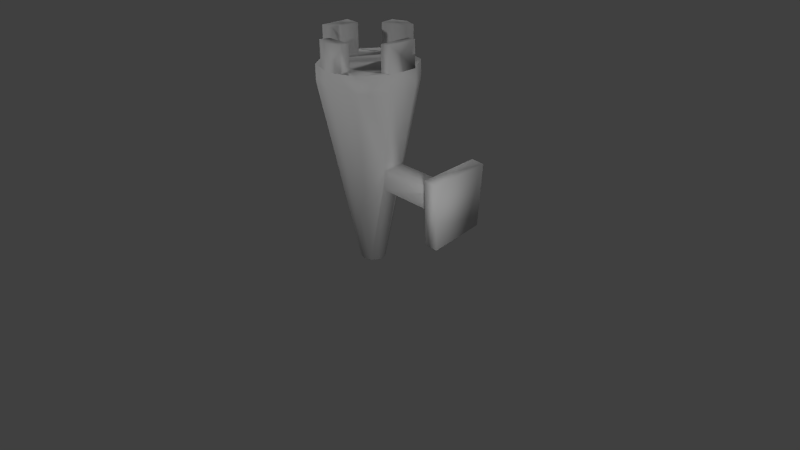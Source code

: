 # Source: torch.blend  (saved by Blender 2.76.0; exported with 4.5.12 LTS)
import bpy
from mathutils import Matrix  # noqa: F401  (used for matrix-valued properties, if any)

bpy.ops.wm.read_factory_settings(use_empty=True)
scene = bpy.context.scene
scene.name = 'Scene'

# ---- collections
col_collection_1 = bpy.data.collections.new('Collection 1'); scene.collection.children.link(col_collection_1)

# ---- world
world_world = bpy.data.worlds.new('World'); scene.world = world_world
world_world.color = (0.05088, 0.05088, 0.05088)
world_world.use_sun_shadow = False
world_world.sun_shadow_jitter_overblur = 0.0
world_world.cycles.sampling_method = 'MANUAL'
world_world.cycles.sample_map_resolution = 256

# ---- cameras
cam_camera = bpy.data.cameras.new('Camera')
cam_camera.clip_end = 100.0
cam_camera.lens = 35.0
cam_camera.sensor_width = 32.0
cam_camera.sensor_height = 18.0
cam_camera.ortho_scale = 7.314
cam_camera.dof.focus_distance = 0.0
cam_camera.dof.aperture_fstop = 128.0

# ---- lights
light_lamp_003 = bpy.data.lights.new('Lamp.003', 'POINT')
light_lamp_003.transmission_factor = 0.0
light_lamp_003.cutoff_distance = 30.0
light_lamp_003.energy = 100.0
light_lamp_003.shadow_buffer_clip_start = 1.001
light_lamp_003.shadow_soft_size = 0.1
light_lamp_003.shadow_maximum_resolution = 0.006
light_lamp_003.use_absolute_resolution = True
light_lamp_003.cycles.use_multiple_importance_sampling = False
light_lamp_002 = bpy.data.lights.new('Lamp.002', 'POINT')
light_lamp_002.transmission_factor = 0.0
light_lamp_002.cutoff_distance = 30.0
light_lamp_002.energy = 100.0
light_lamp_002.shadow_buffer_clip_start = 1.001
light_lamp_002.shadow_soft_size = 0.1
light_lamp_002.shadow_maximum_resolution = 0.006
light_lamp_002.use_absolute_resolution = True
light_lamp_002.cycles.use_multiple_importance_sampling = False
light_lamp_001 = bpy.data.lights.new('Lamp.001', 'POINT')
light_lamp_001.transmission_factor = 0.0
light_lamp_001.cutoff_distance = 30.0
light_lamp_001.energy = 100.0
light_lamp_001.shadow_buffer_clip_start = 1.001
light_lamp_001.shadow_soft_size = 0.1
light_lamp_001.shadow_maximum_resolution = 0.006
light_lamp_001.use_absolute_resolution = True
light_lamp_001.cycles.use_multiple_importance_sampling = False
light_lamp = bpy.data.lights.new('Lamp', 'POINT')
light_lamp.transmission_factor = 0.0
light_lamp.cutoff_distance = 30.0
light_lamp.energy = 100.0
light_lamp.shadow_buffer_clip_start = 1.001
light_lamp.shadow_soft_size = 0.1
light_lamp.shadow_maximum_resolution = 0.006
light_lamp.use_absolute_resolution = True
light_lamp.cycles.use_multiple_importance_sampling = False

# ---- meshes
me_circle = bpy.data.meshes.new('Circle')
me_circle.from_pydata([(-2.882e-08, 0.1551, -0.002707), (-0.09121, 0.1255, -0.00219), (-0.1476, 0.04794, -0.0008359), (-0.1476, -0.04794, 0.0008378), (-0.09121, -0.1255, 0.002192), (-1.525e-08, -0.1551, 0.002709), (0.09121, -0.1255, 0.002192), (0.1476, -0.04794, 0.0008378), (0.1476, 0.04794, -0.0008359), (0.09121, 0.1255, -0.00219), (-8.201e-09, 0.6563, 2.311), (-0.362, 0.5387, 2.313), (-0.5858, 0.2308, 2.318), (-0.5858, -0.1498, 2.325), (-0.362, -0.4577, 2.33), (0.5858, 0.2308, 2.318), (4.564e-08, -0.5753, 2.332), (0.362, -0.4577, 2.33), (0.5858, -0.1498, 2.325), (0.362, 0.5387, 2.313), (-0.362, 0.5424, 2.523), (0.362, 0.5424, 2.523), (-0.5858, 0.2345, 2.529), (-0.5858, -0.1461, 2.536), (-0.362, -0.454, 2.541), (5.692e-08, -0.5716, 2.543), (0.362, -0.454, 2.541), (0.5858, -0.1461, 2.536), (0.5858, 0.2345, 2.529), (0.5858, 0.2292, 2.529), (0.4693, -0.1787, 2.536), (0.475, 0.2278, 2.529), (0.1786, -0.5136, 2.542), (-0.1855, -0.5113, 2.542), (3.601e-07, 0.6664, 2.886), (0.1754, 0.6094, 2.887), (0.1684, 0.4567, 2.889), (-0.1615, 0.4162, 2.89), (0.195, -0.4044, 2.54), (-0.1467, -0.3935, 2.54), (-0.1836, 0.6004, 2.522), (-0.3792, -0.1635, 2.536), (-0.3702, 0.218, 2.529), (-0.1836, 0.6067, 2.887), (-0.1615, 0.4098, 2.526), (0.1754, 0.603, 2.522), (3.071e-09, 0.66, 2.521), (0.1684, 0.4503, 2.525), (0.5858, 0.235, 2.859), (0.5858, -0.1403, 2.866), (0.4693, -0.1729, 2.866), (0.475, 0.2336, 2.859), (0.1786, -0.5079, 2.871), (-2.597e-08, -0.5659, 2.872), (-0.1855, -0.5056, 2.871), (0.195, -0.3987, 2.869), (-0.1467, -0.3877, 2.869), (-0.5858, -0.1398, 2.897), (-0.5858, 0.2408, 2.89), (-0.3792, -0.1572, 2.897), (-0.3702, 0.2243, 2.891), (0.3997, 0.1532, 1.333), (0.352, 0.1332, 1.081), (0.3464, -0.09416, 1.055), (0.3973, -0.106, 1.325), (1.299, 0.1528, 1.31), (1.291, 0.1328, 1.053), (1.29, -0.09464, 1.027), (1.298, -0.1064, 1.302), (1.307, 0.4086, 1.577), (1.284, 0.3497, 0.8202), (1.281, -0.3196, 0.744), (1.306, -0.3542, 1.552), (1.475, 0.4084, 1.565), (1.451, 0.3495, 0.8089), (1.449, -0.3198, 0.7326), (1.474, -0.3544, 1.541)], [], [(2, 12, 11, 1), (3, 13, 12, 2), (4, 14, 13, 3), (1, 11, 10, 0), (1, 0, 9, 8, 7, 6, 5, 4, 3, 2), (32, 52, 53, 25), (31, 51, 48, 29), (22, 58, 60, 42), (43, 37, 36, 35, 34), (46, 34, 35, 45), (49, 48, 51, 50), (27, 49, 50, 30), (30, 50, 51, 31), (29, 48, 49, 27), (54, 53, 52, 55, 56), (25, 53, 54, 33), (33, 54, 56, 39), (38, 55, 52, 32), (39, 56, 55, 38), (58, 57, 59, 60), (41, 59, 57, 23), (23, 57, 58, 22), (42, 60, 59, 41), (8, 62, 63, 7), (64, 68, 65, 61), (66, 65, 68, 67), (62, 66, 67, 63), (63, 67, 68, 64), (61, 65, 66, 62), (70, 71, 72, 69), (74, 73, 76, 75), (70, 74, 75, 71), (71, 75, 76, 72), (72, 76, 73, 69), (69, 73, 74, 70), (61, 15, 18, 64), (5, 16, 14, 4), (9, 19, 15, 61, 62, 8), (6, 17, 16, 5), (0, 10, 19, 9), (7, 63, 64, 18, 17, 6), (14, 24, 23, 13), (20, 40, 46), (11, 20, 46, 10), (15, 28, 27, 18), (16, 25, 24, 14), (12, 22, 20, 11), (19, 21, 28, 15), (17, 26, 25, 16), (13, 23, 22, 12), (10, 46, 21, 19), (18, 27, 26, 17), (28, 29, 27), (25, 33, 24), (26, 32, 25), (46, 45, 21), (47, 36, 37, 44), (20, 22, 42, 41, 23, 24, 33, 39, 38, 32, 26, 27, 30, 31, 29, 28, 21, 45, 47, 44, 40), (40, 43, 34, 46), (45, 35, 36, 47), (44, 37, 43, 40)])
me_circle.polygons.foreach_set('use_smooth', [True] * 61)
_uv = me_circle.uv_layers.new(name='UVMap')
_uv.uv.foreach_set('vector', [0.01421, 0.4226, 0.2646, 0.4898, 0.2646, 0.6613, 0.01419, 0.4658, 0.01407, 0.3704, 0.2641, 0.2824, 0.2646, 0.4898, 0.01421, 0.4226, 0.01383, 0.3291, 0.2631, 0.1183, 0.2641, 0.2824, 0.01407, 0.3704, 0.09536, 0.3369, 0.344, 0.2039, 0.3462, 0.4077, 0.09591, 0.3883, 0.4085, 0.7898, 0.4085, 0.7666, 0.4221, 0.7479, 0.4441, 0.7408, 0.4661, 0.7479, 0.4797, 0.7667, 0.4797, 0.7898, 0.4661, 0.8086, 0.4441, 0.8157, 0.4221, 0.8085, 0.4028, 0.5075, 0.4936, 0.5075, 0.4908, 0.6901, 0.4, 0.6901, 0.5218, 0.827, 0.5218, 0.7473, 0.5485, 0.7473, 0.5485, 0.8271, 0.02065, 0.7823, 0.02065, 0.695, 0.07195, 0.6952, 0.07195, 0.7825, 0.4379, 0.8952, 0.4844, 0.8949, 0.4844, 0.9751, 0.4479, 0.9813, 0.429, 0.941, 0.3688, 0.4066, 0.4079, 0.4046, 0.4087, 0.4954, 0.3696, 0.4974, 0.5611, 0.4189, 0.5624, 0.3283, 0.5892, 0.329, 0.5892, 0.4272, 0.5514, 0.3789, 0.5514, 0.4585, 0.523, 0.4588, 0.523, 0.3792, 0.5893, 0.2129, 0.5094, 0.2129, 0.5094, 0.1147, 0.5893, 0.1148, 0.5136, 0.6078, 0.5686, 0.6045, 0.5673, 0.8812, 0.5123, 0.8846, 0.4334, 0.2782, 0.4203, 0.2329, 0.4357, 0.1903, 0.4623, 0.1871, 0.4623, 0.2697, 0.4, 0.6901, 0.4908, 0.6901, 0.4914, 0.8444, 0.4006, 0.8444, 0.5756, 0.235, 0.5756, 0.3144, 0.5467, 0.3142, 0.5467, 0.2348, 0.5866, 0.491, 0.5866, 0.5701, 0.5675, 0.5684, 0.5675, 0.4893, 0.1491, 0.913, 0.06937, 0.9132, 0.06937, 0.8317, 0.1491, 0.8315, 0.3126, 0.1522, 0.3148, 0.06033, 0.3649, 0.05732, 0.3649, 0.1495, 0.2698, 0.8794, 0.2698, 0.7922, 0.3197, 0.7924, 0.3197, 0.8797, 0.2867, 0.2821, 0.3256, 0.2816, 0.3261, 0.489, 0.2873, 0.4895, 0.09734, 0.172, 0.09734, 0.08502, 0.1709, 0.09023, 0.1709, 0.1772, 0.2354, 0.3186, 0.3534, 0.3238, 0.3498, 0.4231, 0.2352, 0.361, 0.6724, 0.7115, 0.6724, 0.9292, 0.6096, 0.9292, 0.6096, 0.712, 0.7026, 0.4059, 0.6965, 0.3439, 0.7475, 0.347, 0.7475, 0.4131, 0.6437, 0.782, 0.6437, 0.5552, 0.6991, 0.5552, 0.6991, 0.7831, 0.9821, 0.4152, 0.9821, 0.8606, 0.9565, 0.8614, 0.9568, 0.4361, 0.855, 0.5839, 0.8542, 0.3685, 0.9166, 0.3689, 0.9166, 0.5939, 0.3104, 0.6009, 0.4732, 0.5892, 0.4732, 0.7844, 0.2884, 0.7827, 0.3888, 0.8068, 0.3709, 0.6245, 0.5211, 0.6336, 0.5211, 0.828, 0.5367, 0.4844, 0.496, 0.4842, 0.496, 0.3217, 0.5367, 0.3218, 0.5176, 0.3277, 0.5582, 0.3262, 0.5582, 0.5217, 0.5176, 0.5232, 0.5114, 0.6244, 0.5521, 0.6244, 0.5521, 0.8086, 0.5114, 0.8086, 0.5429, 0.7215, 0.5832, 0.7228, 0.5832, 0.906, 0.5429, 0.9047, 0.381, 0.325, 0.4884, 0.3297, 0.4877, 0.4979, 0.3791, 0.439, 0.1043, 0.7233, 0.3555, 0.7593, 0.3537, 0.9546, 0.1039, 0.7725, 0.235, 0.2664, 0.4866, 0.1225, 0.4884, 0.3297, 0.381, 0.325, 0.3534, 0.3238, 0.2354, 0.3186, 0.1045, 0.6732, 0.3561, 0.5602, 0.3555, 0.7593, 0.1043, 0.7233, 0.09591, 0.3883, 0.3462, 0.4077, 0.3478, 0.5952, 0.09632, 0.4355, 0.1043, 0.6412, 0.2182, 0.5469, 0.2474, 0.5228, 0.3554, 0.4334, 0.3561, 0.5602, 0.1045, 0.6732, 0.2631, 0.1183, 0.2858, 0.1181, 0.2867, 0.2821, 0.2641, 0.2824, 0.3666, 0.2027, 0.3677, 0.3032, 0.3688, 0.4066, 0.344, 0.2039, 0.3666, 0.2027, 0.3688, 0.4066, 0.3462, 0.4077, 0.4884, 0.3297, 0.511, 0.3238, 0.5102, 0.492, 0.4877, 0.4979, 0.3555, 0.7593, 0.3781, 0.7619, 0.3763, 0.9572, 0.3537, 0.9546, 0.2646, 0.4898, 0.2873, 0.4895, 0.2872, 0.661, 0.2646, 0.6613, 0.4866, 0.1225, 0.5091, 0.1166, 0.511, 0.3238, 0.4884, 0.3297, 0.3561, 0.5602, 0.3787, 0.5628, 0.3781, 0.7619, 0.3555, 0.7593, 0.2641, 0.2824, 0.2867, 0.2821, 0.2873, 0.4895, 0.2646, 0.4898, 0.3462, 0.4077, 0.3688, 0.4066, 0.3704, 0.594, 0.3478, 0.5952, 0.3554, 0.4334, 0.378, 0.436, 0.3787, 0.5628, 0.3561, 0.5602, 0.0, 0.0, 0.0, 0.0, 0.0, 0.0, 0.0, 0.0, 0.0, 0.0, 0.0, 0.0, 0.0, 0.0, 0.0, 0.0, 0.0, 0.0, 0.0, 0.0, 0.0, 0.0, 0.0, 0.0, 0.4084, 0.9571, 0.385, 0.9571, 0.3849, 0.6555, 0.4083, 0.6555, 0.8734, 0.259, 0.7987, 0.313, 0.7947, 0.2609, 0.7023, 0.2631, 0.7065, 0.313, 0.6319, 0.259, 0.618, 0.2163, 0.6466, 0.207, 0.6439, 0.1244, 0.6175, 0.1284, 0.6319, 0.08411, 0.7066, 0.03008, 0.6987, 0.05819, 0.7972, 0.05682, 0.7975, 0.03008, 0.7988, 0.03008, 0.8734, 0.08411, 0.8881, 0.1292, 0.8511, 0.1309, 0.8412, 0.2105, 0.8874, 0.2159, 0.3677, 0.3032, 0.4068, 0.3012, 0.4079, 0.4046, 0.3688, 0.4066, 0.4477, 0.639, 0.4477, 0.5514, 0.4766, 0.5536, 0.4766, 0.6412, 0.4404, 0.03201, 0.4404, 0.12, 0.3944, 0.1201, 0.3944, 0.03216])
me_circle.use_remesh_preserve_volume = False
me_circle.use_remesh_preserve_attributes = False
me_circle.use_mirror_vertex_groups = False
me_circle.update()

# ---- objects
ob_lamp_003 = bpy.data.objects.new('Lamp.003', light_lamp_003)
ob_lamp_002 = bpy.data.objects.new('Lamp.002', light_lamp_002)
ob_lamp_001 = bpy.data.objects.new('Lamp.001', light_lamp_001)
ob_circle = bpy.data.objects.new('Circle', me_circle)
ob_lamp = bpy.data.objects.new('Lamp', light_lamp)
ob_camera = bpy.data.objects.new('Camera', cam_camera)

# ---- transforms, parenting, visibility, modifiers, constraints
ob_lamp_003.location = (-2.57, 2.941, 2.436)
ob_lamp_003.rotation_euler = (0.6503, 0.05522, 1.866)
ob_lamp_003.lock_rotations_4d = False
ob_lamp_003.empty_display_type = 'ARROWS'
ob_lamp_003.color = (0.0, 0.0, 0.0, 0.0)
ob_lamp_003.lineart.crease_threshold = 0.0
ob_lamp_002.location = (3.512, -2.409, 1.843)
ob_lamp_002.rotation_euler = (0.6503, 0.05522, 1.866)
ob_lamp_002.lock_rotations_4d = False
ob_lamp_002.empty_display_type = 'ARROWS'
ob_lamp_002.color = (0.0, 0.0, 0.0, 0.0)
ob_lamp_002.lineart.crease_threshold = 0.0
ob_lamp_001.location = (-2.088, -3.535, 3.551)
ob_lamp_001.rotation_euler = (0.6503, 0.05522, 1.866)
ob_lamp_001.lock_rotations_4d = False
ob_lamp_001.empty_display_type = 'ARROWS'
ob_lamp_001.color = (0.0, 0.0, 0.0, 0.0)
ob_lamp_001.lineart.crease_threshold = 0.0
ob_circle.location = (0.0, 0.0, 0.0)
ob_circle.rotation_euler = (0.01745, 0.0, 0.0)
ob_circle.lineart.crease_threshold = 0.0
ob_lamp.location = (4.076, 1.005, 5.904)
ob_lamp.rotation_euler = (0.6503, 0.05522, 1.866)
ob_lamp.lock_rotations_4d = False
ob_lamp.empty_display_type = 'ARROWS'
ob_lamp.color = (0.0, 0.0, 0.0, 0.0)
ob_lamp.lineart.crease_threshold = 0.0
ob_camera.location = (7.481, -6.508, 5.344)
ob_camera.rotation_euler = (1.109, 0.01082, 0.8149)
ob_camera.lock_rotations_4d = False
ob_camera.empty_display_type = 'ARROWS'
ob_camera.color = (0.0, 0.0, 0.0, 0.0)
ob_camera.display_type = 'WIRE'
ob_camera.lineart.crease_threshold = 0.0

# ---- collection membership
col_collection_1.objects.link(ob_lamp_003)
col_collection_1.objects.link(ob_lamp_002)
col_collection_1.objects.link(ob_lamp_001)
col_collection_1.objects.link(ob_circle)
col_collection_1.objects.link(ob_lamp)
col_collection_1.objects.link(ob_camera)

# ---- scene / render settings (as saved in the file)
scene.camera = ob_camera
scene.frame_start = 110; scene.frame_end = 250; scene.frame_set(153)
scene.render.engine = 'BLENDER_EEVEE_NEXT'
scene.render.resolution_percentage = 50
scene.render.dither_intensity = 0.0
scene.cycles.use_denoising = False
scene.cycles.samples = 10
scene.cycles.sampling_pattern = 'TABULATED_SOBOL'
scene.cycles.light_sampling_threshold = 0.0
scene.cycles.use_adaptive_sampling = False
scene.cycles.use_light_tree = False
scene.cycles.blur_glossy = 0.0
scene.cycles.pixel_filter_type = 'GAUSSIAN'
scene.cycles.sample_clamp_indirect = 0.0
scene.view_settings.view_transform = 'Standard'
bpy.context.view_layer.update()
